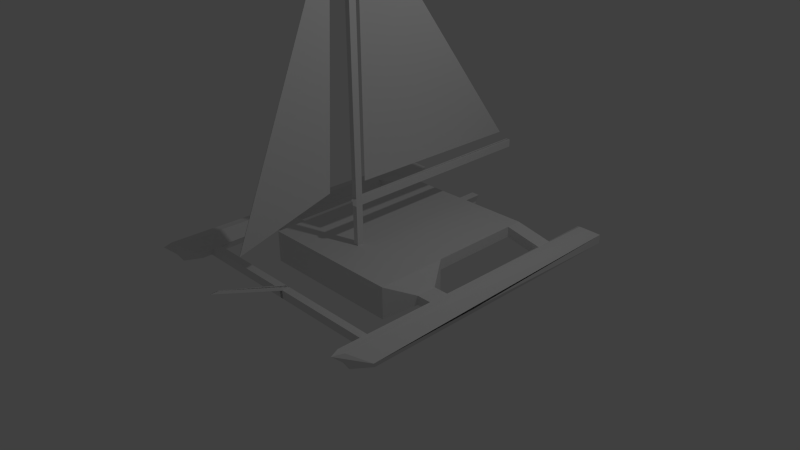 # Source: sailboat.blend  (saved by Blender 2.76.0; exported with 4.5.12 LTS)
import bpy
from mathutils import Matrix  # noqa: F401  (used for matrix-valued properties, if any)

bpy.ops.wm.read_factory_settings(use_empty=True)
scene = bpy.context.scene
scene.name = 'Scene'

# ---- collections
col_collection_1 = bpy.data.collections.new('Collection 1'); scene.collection.children.link(col_collection_1)

# ---- materials (node trees are filled in below, after node groups)
mat_material = bpy.data.materials.new('Material')
mat_material.alpha_threshold = 0.0
mat_material.use_transparent_shadow = False
mat_material.roughness = 0.5
mat_material.line_color = (0.0, 0.0, 0.0, 1.0)

# ---- material node trees

# ---- world
world_world = bpy.data.worlds.new('World'); scene.world = world_world
world_world.color = (0.05088, 0.05088, 0.05088)
world_world.use_sun_shadow = False
world_world.sun_shadow_jitter_overblur = 0.0
world_world.cycles.sampling_method = 'MANUAL'
world_world.cycles.sample_map_resolution = 256

# ---- cameras
cam_camera = bpy.data.cameras.new('Camera')
cam_camera.clip_end = 100.0
cam_camera.lens = 35.0
cam_camera.sensor_width = 32.0
cam_camera.sensor_height = 18.0
cam_camera.ortho_scale = 7.314
cam_camera.dof.focus_distance = 0.0
cam_camera.dof.aperture_fstop = 128.0

# ---- lights
light_lamp = bpy.data.lights.new('Lamp', 'POINT')
light_lamp.transmission_factor = 0.0
light_lamp.cutoff_distance = 30.0
light_lamp.energy = 100.0
light_lamp.shadow_buffer_clip_start = 1.001
light_lamp.shadow_soft_size = 0.1
light_lamp.shadow_maximum_resolution = 0.006
light_lamp.use_absolute_resolution = True
light_lamp.cycles.use_multiple_importance_sampling = False

# ---- meshes
me_cube = bpy.data.meshes.new('Cube')
me_cube.from_pydata([(1.0, 1.0, -0.1975), (1.0, 0.03837, -0.1975), (1.0, 1.0, 0.2361), (1.0, 0.03836, 0.2361), (1.788e-07, 1.0, -0.1975), (0.0, 0.03837, -0.1975), (2.384e-07, 1.0, 0.2361), (-5.364e-07, 0.03837, 0.2361), (1.233, 0.6581, -0.04333), (1.233, 0.3803, -0.04333), (1.233, 0.6581, 0.08192), (1.233, 0.3803, 0.08192), (1.526, 0.6581, -0.04333), (1.526, 0.3803, -0.04333), (1.443, 0.6581, 0.08192), (1.443, 0.3803, 0.08192), (1.799, 0.6581, -0.04333), (1.799, 0.3803, -0.04333), (1.88, 0.6581, 0.08192), (1.88, 0.3803, 0.08192), (1.526, -0.7989, -0.04334), (1.443, -0.8807, 0.08192), (1.799, -0.7989, -0.04334), (1.88, -0.8807, 0.08192), (1.526, 3.17, -0.04333), (1.443, 3.17, 0.08192), (1.799, 3.17, -0.04333), (1.802, 3.17, 0.08192), (1.591, -1.111, 0.2322), (1.702, -1.111, 0.2322), (1.568, 3.034, 0.1674), (1.679, 3.034, 0.1674), (0.0611, 1.0, 0.2361), (0.06422, 0.03837, 0.2361), (-7.792e-08, 0.6074, 0.2361), (0.03417, 0.6045, 0.2361), (-1.521e-07, 0.5154, 0.2361), (0.03449, 0.5069, 0.2361), (-7.792e-08, 0.6074, 4.708), (0.03417, 0.6045, 4.708), (-1.521e-07, 0.5154, 4.708), (0.03449, 0.5069, 4.708), (1.443, -0.6734, 0.08192), (1.526, -0.664, -0.04334), (1.443, -0.5687, 0.08192), (1.526, -0.5588, -0.04334), (-0.02502, -0.6734, 0.08192), (-0.02502, -0.664, -0.04334), (-0.02502, -0.5687, 0.08192), (-0.02502, -0.5588, -0.04334), (1.639, -1.013, -0.04334), (1.638, -1.095, 0.08192), (1.651, -1.252, 0.2322), (0.03417, 0.6045, 0.776), (0.03417, 0.6045, 0.8811), (0.03449, 0.5069, 0.8811), (0.03449, 0.5069, 0.776), (-7.823e-08, 0.6074, 0.776), (-7.823e-08, 0.6074, 0.8811), (-1.527e-07, 0.5154, 0.8811), (-1.527e-07, 0.5154, 0.776), (0.01431, 0.4648, 0.8516), (0.01431, 0.4648, 0.8055), (-0.001235, 0.4637, 0.8516), (-0.001235, 0.4637, 0.8055), (0.03204, 3.38, 0.776), (0.03204, 3.38, 0.8811), (-0.002128, 3.383, 0.776), (-0.002128, 3.383, 0.8811), (-0.002128, 3.383, 0.8811), (-7.823e-08, 0.6818, 1.061), (-0.002128, 3.193, 1.039), (-7.792e-08, 0.6868, 4.43), (-0.001235, 0.1338, 1.066), (-1.521e-07, 0.3178, 4.263), (0.04558, -0.5588, -0.04334), (0.04178, -0.5687, 0.08192), (0.04558, -0.664, -0.04334), (0.04178, -0.6734, 0.08192), (-0.002389, -1.6, 0.4032), (-0.002389, -1.495, 0.4032), (0.00898, -1.495, 0.4032), (0.00898, -1.6, 0.4032), (-0.002389, -1.185, 0.7061), (1.0, 1.0, 0.2361), (2.384e-07, 1.0, 0.2361), (0.0611, 1.0, 0.2361), (1.0, 1.0, 0.2361), (2.384e-07, 1.0, 0.2361), (1.0, 2.47, 0.2361), (2.384e-07, 2.47, 0.2361), (0.0611, 2.47, 0.2361), (1.0, 1.0, 0.09113), (1.0, 2.47, 0.09113), (-0.00719, 1.0, 0.09113), (-0.00719, 2.47, 0.09113), (0.0611, 2.726, 0.2361), (2.384e-07, 2.726, 0.2361), (-0.00719, 2.726, 0.09113), (-0.008136, 2.312, -0.3416), (-0.008136, 2.568, -0.3416), (-0.00791, 2.349, -0.2382), (-0.00791, 2.606, -0.2382), (-0.008136, 2.807, -0.3416), (-0.00791, 2.845, -0.2382), (0.0611, 2.253, 0.2361), (1.0, 2.253, 0.2361), (2.384e-07, 2.253, 0.2361), (1.0, 2.253, 0.09113), (-0.00719, 2.253, 0.09113), (1.659, 2.47, 0.09858), (1.659, 2.47, -0.04635), (1.659, 2.253, 0.09858), (1.659, 2.253, -0.04635)], [(68, 69), (58, 70), (69, 71), (38, 72), (63, 73), (40, 74), (80, 83), (2, 84), (6, 85), (32, 86), (84, 87), (85, 88)], [(2, 3, 11, 10), (2, 0, 4, 6, 32), (1, 3, 33, 7, 5), (37, 36, 7, 33), (0, 1, 5, 4), (11, 9, 13, 15), (0, 2, 10, 8), (3, 1, 9, 11), (1, 0, 8, 9), (13, 12, 16, 17), (9, 8, 12, 13), (10, 11, 15, 14), (8, 10, 14, 12), (16, 18, 19, 17), (18, 16, 26, 27), (51, 50, 22, 23), (17, 19, 23, 22), (42, 43, 20, 21), (13, 17, 22, 50, 20, 43, 45), (24, 25, 27, 26), (12, 14, 25, 24), (16, 12, 24, 26), (51, 21, 28, 52), (25, 27, 31, 30), (28, 30, 31, 29, 52), (29, 31, 27, 23), (21, 25, 30, 28), (2, 32, 35, 37, 33, 3), (32, 6, 34, 35), (55, 54, 39, 41), (39, 38, 40, 41), (54, 58, 38, 39), (59, 55, 41, 40), (58, 59, 40, 38), (76, 75, 49, 48), (15, 13, 45, 44), (48, 49, 47, 46), (75, 77, 47, 49), (77, 78, 46, 47), (78, 76, 81, 82), (23, 51, 52, 29), (21, 20, 50, 51), (34, 36, 60, 57), (57, 60, 59, 58), (36, 37, 56, 60), (60, 56, 62, 64), (35, 34, 57, 53), (54, 53, 65, 66), (37, 35, 53, 56), (56, 53, 54, 55), (64, 62, 61, 63), (55, 59, 63, 61), (59, 60, 64, 63), (56, 55, 61, 62), (65, 67, 68, 66), (53, 57, 67, 65), (58, 54, 66, 68), (57, 58, 68, 67), (71, 70, 72), (42, 44, 76, 78), (43, 42, 78, 77), (45, 43, 77, 75), (44, 45, 75, 76), (82, 81, 80, 79), (48, 46, 79, 80), (76, 48, 80, 81), (46, 78, 82, 79), (83, 73, 74), (105, 106, 89, 91), (107, 105, 91, 90), (106, 2, 92, 108), (108, 92, 94, 109), (89, 93, 95, 91), (95, 90, 97, 98), (97, 96, 98), (91, 95, 98, 96), (90, 91, 96, 97), (102, 101, 99, 100), (98, 95, 101, 102), (102, 100, 103, 104), (93, 108, 109, 95), (106, 108, 113, 112), (6, 32, 105, 107), (32, 2, 106, 105), (110, 112, 113, 111), (93, 89, 110, 111), (108, 93, 111, 113), (89, 106, 112, 110)])
_ca = me_cube.color_attributes.new('Col', 'BYTE_COLOR', 'CORNER')
_ca.data.foreach_set('color', [1.0, 1.0, 1.0, 1.0, 1.0, 0.9131, 0.855, 1.0, 1.0, 1.0, 1.0, 1.0, 1.0, 1.0, 1.0, 1.0, 1.0, 1.0, 1.0, 1.0, 1.0, 1.0, 1.0, 1.0, 1.0, 1.0, 1.0, 1.0, 1.0, 1.0, 1.0, 1.0, 1.0, 1.0, 1.0, 1.0, 1.0, 0.9647, 0.9473, 1.0, 1.0, 0.9131, 0.855, 1.0, 1.0, 0.9131, 0.855, 1.0, 1.0, 0.9131, 0.855, 1.0, 1.0, 0.9131, 0.855, 1.0, 1.0, 1.0, 1.0, 1.0, 1.0, 1.0, 1.0, 1.0, 1.0, 0.9131, 0.855, 1.0, 1.0, 0.9131, 0.855, 1.0, 1.0, 1.0, 1.0, 1.0, 1.0, 1.0, 1.0, 1.0, 1.0, 1.0, 1.0, 1.0, 1.0, 1.0, 1.0, 1.0, 1.0, 1.0, 1.0, 1.0, 1.0, 1.0, 1.0, 1.0, 1.0, 1.0, 1.0, 1.0, 1.0, 1.0, 1.0, 1.0, 1.0, 1.0, 1.0, 1.0, 1.0, 1.0, 1.0, 1.0, 1.0, 1.0, 1.0, 1.0, 1.0, 1.0, 1.0, 1.0, 1.0, 0.9131, 0.855, 1.0, 1.0, 0.9647, 0.9473, 1.0, 1.0, 1.0, 1.0, 1.0, 1.0, 1.0, 1.0, 1.0, 1.0, 1.0, 1.0, 1.0, 1.0, 1.0, 1.0, 1.0, 1.0, 1.0, 1.0, 1.0, 1.0, 1.0, 1.0, 1.0, 1.0, 1.0, 1.0, 1.0, 1.0, 1.0, 1.0, 1.0, 1.0, 1.0, 1.0, 1.0, 1.0, 1.0, 1.0, 1.0, 1.0, 1.0, 1.0, 1.0, 1.0, 1.0, 1.0, 1.0, 1.0, 1.0, 1.0, 1.0, 1.0, 1.0, 1.0, 1.0, 1.0, 1.0, 1.0, 1.0, 1.0, 1.0, 1.0, 1.0, 1.0, 1.0, 1.0, 1.0, 1.0, 1.0, 1.0, 1.0, 1.0, 1.0, 1.0, 1.0, 1.0, 1.0, 1.0, 1.0, 1.0, 1.0, 1.0, 1.0, 1.0, 1.0, 1.0, 1.0, 1.0, 1.0, 1.0, 1.0, 1.0, 1.0, 1.0, 1.0, 1.0, 1.0, 1.0, 1.0, 1.0, 1.0, 1.0, 1.0, 1.0, 1.0, 1.0, 1.0, 1.0, 1.0, 1.0, 1.0, 1.0, 1.0, 1.0, 1.0, 1.0, 1.0, 1.0, 1.0, 1.0, 1.0, 1.0, 1.0, 1.0, 1.0, 1.0, 1.0, 1.0, 1.0, 1.0, 1.0, 1.0, 1.0, 1.0, 1.0, 1.0, 1.0, 1.0, 1.0, 1.0, 1.0, 1.0, 1.0, 1.0, 1.0, 1.0, 1.0, 1.0, 1.0, 1.0, 1.0, 1.0, 1.0, 1.0, 1.0, 1.0, 1.0, 1.0, 1.0, 1.0, 1.0, 1.0, 1.0, 1.0, 1.0, 1.0, 1.0, 1.0, 1.0, 1.0, 1.0, 1.0, 1.0, 1.0, 1.0, 1.0, 1.0, 1.0, 1.0, 1.0, 1.0, 1.0, 1.0, 1.0, 1.0, 1.0, 1.0, 1.0, 1.0, 1.0, 1.0, 1.0, 1.0, 1.0, 1.0, 1.0, 1.0, 1.0, 1.0, 1.0, 1.0, 1.0, 1.0, 1.0, 1.0, 1.0, 1.0, 1.0, 1.0, 1.0, 1.0, 1.0, 1.0, 1.0, 1.0, 1.0, 1.0, 1.0, 1.0, 1.0, 1.0, 1.0, 1.0, 1.0, 1.0, 1.0, 1.0, 1.0, 1.0, 1.0, 1.0, 1.0, 1.0, 1.0, 1.0, 1.0, 1.0, 1.0, 1.0, 1.0, 1.0, 1.0, 1.0, 1.0, 1.0, 1.0, 1.0, 1.0, 1.0, 1.0, 1.0, 1.0, 1.0, 1.0, 1.0, 1.0, 1.0, 1.0, 1.0, 1.0, 1.0, 1.0, 1.0, 1.0, 1.0, 1.0, 1.0, 1.0, 1.0, 1.0, 1.0, 1.0, 1.0, 1.0, 1.0, 1.0, 1.0, 1.0, 1.0, 1.0, 1.0, 1.0, 1.0, 1.0, 1.0, 1.0, 1.0, 1.0, 1.0, 1.0, 1.0, 1.0, 1.0, 1.0, 1.0, 1.0, 1.0, 1.0, 1.0, 1.0, 1.0, 1.0, 1.0, 1.0, 1.0, 1.0, 1.0, 1.0, 1.0, 1.0, 1.0, 1.0, 1.0, 1.0, 1.0, 1.0, 1.0, 1.0, 1.0, 1.0, 1.0, 1.0, 1.0, 1.0, 1.0, 1.0, 1.0, 1.0, 1.0, 1.0, 1.0, 1.0, 1.0, 1.0, 1.0, 1.0, 1.0, 1.0, 1.0, 1.0, 1.0, 1.0, 1.0, 1.0, 0.9131, 0.855, 1.0, 1.0, 0.9131, 0.855, 1.0, 1.0, 1.0, 1.0, 1.0, 1.0, 1.0, 1.0, 1.0, 1.0, 1.0, 1.0, 1.0, 1.0, 1.0, 1.0, 1.0, 1.0, 1.0, 1.0, 1.0, 1.0, 1.0, 1.0, 1.0, 1.0, 1.0, 1.0, 1.0, 1.0, 1.0, 1.0, 1.0, 1.0, 1.0, 1.0, 1.0, 1.0, 1.0, 1.0, 1.0, 1.0, 1.0, 1.0, 1.0, 1.0, 1.0, 1.0, 1.0, 1.0, 1.0, 1.0, 1.0, 1.0, 1.0, 1.0, 1.0, 1.0, 1.0, 1.0, 1.0, 1.0, 1.0, 1.0, 1.0, 1.0, 1.0, 1.0, 1.0, 1.0, 0.9911, 0.9823, 1.0, 1.0, 1.0, 1.0, 1.0, 1.0, 1.0, 1.0, 1.0, 1.0, 1.0, 1.0, 1.0, 1.0, 1.0, 1.0, 1.0, 1.0, 1.0, 1.0, 1.0, 1.0, 1.0, 1.0, 1.0, 1.0, 1.0, 1.0, 1.0, 1.0, 1.0, 1.0, 1.0, 1.0, 1.0, 1.0, 1.0, 1.0, 1.0, 1.0, 1.0, 1.0, 1.0, 1.0, 1.0, 1.0, 1.0, 1.0, 1.0, 1.0, 1.0, 1.0, 1.0, 1.0, 1.0, 1.0, 1.0, 1.0, 1.0, 1.0, 1.0, 1.0, 1.0, 1.0, 1.0, 1.0, 1.0, 1.0, 1.0, 1.0, 1.0, 1.0, 1.0, 1.0, 1.0, 1.0, 1.0, 1.0, 1.0, 1.0, 1.0, 1.0, 1.0, 1.0, 1.0, 1.0, 1.0, 1.0, 1.0, 1.0, 1.0, 1.0, 1.0, 1.0, 1.0, 1.0, 1.0, 1.0, 1.0, 1.0, 1.0, 1.0, 1.0, 1.0, 1.0, 1.0, 1.0, 1.0, 1.0, 1.0, 1.0, 1.0, 1.0, 1.0, 1.0, 1.0, 1.0, 1.0, 1.0, 1.0, 1.0, 1.0, 1.0, 1.0, 1.0, 1.0, 1.0, 1.0, 1.0, 1.0, 1.0, 1.0, 1.0, 1.0, 1.0, 1.0, 1.0, 1.0, 1.0, 1.0, 1.0, 1.0, 1.0, 1.0, 1.0, 1.0, 1.0, 1.0, 1.0, 1.0, 1.0, 1.0, 1.0, 1.0, 1.0, 1.0, 1.0, 1.0, 1.0, 1.0, 1.0, 1.0, 1.0, 1.0, 1.0, 1.0, 1.0, 1.0, 1.0, 1.0, 1.0, 1.0, 1.0, 1.0, 1.0, 1.0, 1.0, 1.0, 1.0, 1.0, 1.0, 1.0, 1.0, 1.0, 1.0, 1.0, 1.0, 1.0, 1.0, 1.0, 1.0, 1.0, 1.0, 1.0, 0.9047, 0.7835, 1.0, 1.0, 0.9823, 0.956, 1.0, 1.0, 0.9823, 0.956, 1.0, 1.0, 0.9047, 0.7835, 1.0, 1.0, 0.9647, 0.9131, 1.0, 1.0, 0.9823, 0.9473, 1.0, 1.0, 1.0, 1.0, 1.0, 1.0, 1.0, 1.0, 1.0, 1.0, 1.0, 1.0, 1.0, 1.0, 1.0, 1.0, 1.0, 1.0, 1.0, 1.0, 1.0, 1.0, 0.956, 0.8963, 1.0, 1.0, 1.0, 1.0, 1.0, 1.0, 1.0, 1.0, 1.0, 1.0, 1.0, 1.0, 1.0, 1.0, 1.0, 1.0, 1.0, 1.0, 1.0, 1.0, 1.0, 1.0, 1.0, 1.0, 1.0, 1.0, 1.0, 1.0, 1.0, 1.0, 1.0, 1.0, 1.0, 1.0, 1.0, 1.0, 1.0, 1.0, 1.0, 1.0, 1.0, 1.0, 0.9823, 0.9473, 1.0, 1.0, 0.9647, 0.9131, 1.0, 1.0, 0.9823, 0.9647, 1.0, 1.0, 0.9911, 0.9823, 1.0, 1.0, 0.9911, 0.9823, 1.0, 1.0, 1.0, 1.0, 1.0, 1.0, 0.9911, 0.9823, 1.0, 1.0, 0.9823, 0.9647, 1.0, 1.0, 1.0, 1.0, 1.0, 1.0, 1.0, 1.0, 1.0, 1.0, 1.0, 1.0, 1.0, 1.0, 1.0, 1.0, 1.0, 1.0, 0.9047, 0.7835, 1.0, 1.0, 0.9911, 0.9823, 1.0, 1.0, 0.9823, 0.9647, 1.0, 1.0, 0.9647, 0.9131, 1.0, 1.0, 1.0, 1.0, 1.0, 1.0, 1.0, 1.0, 1.0, 1.0, 1.0, 1.0, 1.0, 1.0, 1.0, 1.0, 1.0, 1.0, 1.0, 1.0, 1.0, 1.0, 1.0, 1.0, 1.0, 1.0, 1.0, 1.0, 1.0, 1.0, 1.0, 1.0, 1.0, 1.0, 1.0, 1.0, 1.0, 1.0, 1.0, 1.0, 1.0, 1.0, 1.0, 1.0, 1.0, 1.0, 1.0, 1.0, 1.0, 1.0, 1.0, 1.0, 1.0, 1.0, 1.0, 1.0, 1.0, 1.0, 1.0, 1.0, 1.0, 1.0, 1.0, 1.0, 1.0, 1.0, 1.0, 1.0, 1.0, 1.0, 1.0, 1.0, 1.0, 1.0, 1.0, 1.0, 1.0, 1.0, 1.0, 1.0, 1.0, 1.0, 0.9911, 0.9823, 1.0, 1.0, 1.0, 1.0, 1.0, 1.0, 1.0, 1.0, 1.0, 1.0, 1.0, 1.0, 1.0, 1.0, 1.0, 1.0, 1.0, 1.0, 1.0, 1.0, 1.0, 1.0, 1.0, 1.0, 1.0, 1.0, 1.0, 1.0, 1.0, 1.0, 1.0, 1.0, 1.0, 1.0, 1.0, 1.0, 1.0, 1.0, 1.0, 1.0, 1.0, 1.0, 1.0, 1.0, 1.0, 1.0, 1.0, 1.0, 1.0, 1.0, 1.0, 1.0, 1.0, 1.0, 1.0, 1.0, 1.0, 1.0, 1.0, 1.0, 1.0, 1.0, 1.0, 1.0, 1.0, 1.0, 1.0, 1.0, 1.0, 1.0, 1.0, 1.0, 1.0, 1.0, 1.0, 1.0, 1.0, 1.0, 1.0, 1.0, 1.0, 1.0, 1.0, 1.0, 1.0, 1.0, 1.0, 1.0, 1.0, 1.0, 1.0, 1.0, 1.0, 1.0, 1.0, 1.0, 1.0, 1.0, 1.0, 1.0, 1.0, 1.0, 1.0, 1.0, 1.0, 1.0, 1.0, 1.0, 1.0, 1.0, 1.0, 1.0, 1.0, 1.0, 1.0, 1.0, 1.0, 1.0, 1.0, 1.0, 1.0, 1.0, 1.0, 1.0, 1.0, 1.0, 1.0, 1.0, 1.0, 1.0, 1.0, 1.0, 1.0, 1.0, 1.0, 1.0, 1.0, 1.0, 1.0, 1.0, 1.0, 1.0, 1.0, 1.0, 1.0, 1.0, 1.0, 1.0, 1.0, 1.0, 1.0, 1.0, 1.0, 1.0, 1.0, 1.0, 1.0, 1.0, 1.0, 1.0, 1.0, 1.0, 1.0, 1.0, 1.0, 1.0, 1.0, 1.0, 1.0, 1.0, 1.0, 1.0, 1.0, 1.0, 1.0, 1.0, 1.0, 1.0, 1.0, 1.0, 1.0, 1.0, 1.0, 1.0, 1.0, 1.0, 1.0, 1.0, 1.0, 1.0, 1.0, 1.0, 1.0, 1.0, 1.0, 1.0, 1.0, 1.0, 1.0, 1.0, 1.0, 1.0, 1.0, 1.0, 1.0, 1.0, 1.0, 1.0, 1.0, 1.0, 1.0, 1.0, 1.0, 1.0, 1.0, 1.0, 1.0, 1.0, 1.0, 1.0, 1.0, 1.0, 1.0, 1.0, 1.0, 1.0, 1.0, 1.0, 1.0, 1.0, 1.0, 1.0, 1.0, 1.0, 1.0, 1.0, 1.0, 1.0, 1.0, 1.0, 1.0, 1.0, 1.0, 1.0, 1.0, 1.0, 1.0, 1.0, 1.0, 1.0, 1.0, 1.0, 1.0, 1.0, 1.0, 1.0, 1.0, 1.0, 1.0, 1.0, 1.0, 1.0, 1.0, 1.0, 1.0, 1.0, 1.0, 1.0, 1.0, 1.0, 1.0, 1.0, 1.0, 1.0, 1.0, 1.0, 1.0, 1.0, 1.0, 1.0, 1.0, 1.0, 1.0, 1.0, 1.0, 1.0, 1.0, 1.0, 1.0, 1.0, 1.0, 1.0, 1.0, 1.0, 1.0, 1.0, 1.0, 1.0, 1.0, 1.0, 1.0, 1.0, 1.0, 1.0, 1.0, 1.0, 1.0, 1.0, 1.0, 1.0, 1.0, 1.0, 1.0, 1.0, 1.0, 1.0, 1.0, 1.0, 1.0, 1.0, 1.0, 1.0, 1.0, 1.0, 1.0, 1.0, 1.0, 1.0, 1.0, 1.0, 1.0, 1.0, 1.0, 1.0, 1.0, 1.0, 1.0, 1.0, 1.0, 1.0, 1.0, 1.0, 1.0, 1.0, 1.0, 1.0, 1.0, 1.0, 1.0, 1.0, 1.0, 1.0, 1.0, 1.0, 1.0, 1.0, 1.0, 1.0, 1.0, 1.0, 1.0, 1.0, 1.0, 1.0, 1.0, 1.0, 1.0, 1.0, 1.0, 1.0, 1.0, 1.0, 1.0, 1.0, 1.0, 1.0, 1.0, 1.0, 1.0, 1.0, 1.0, 1.0, 1.0, 1.0, 1.0, 1.0, 1.0, 1.0, 1.0, 1.0, 1.0, 1.0, 1.0, 1.0, 1.0, 1.0, 1.0, 1.0, 1.0, 1.0, 1.0, 1.0, 1.0, 1.0, 1.0, 1.0, 1.0, 1.0, 1.0, 1.0, 1.0, 1.0, 1.0, 1.0, 1.0, 1.0, 1.0, 1.0, 1.0, 1.0, 1.0, 1.0, 1.0, 1.0, 1.0, 1.0, 1.0, 1.0, 1.0, 1.0, 1.0, 1.0, 1.0, 1.0, 1.0, 1.0, 1.0, 1.0, 1.0, 1.0, 1.0, 1.0, 1.0, 1.0, 1.0, 1.0, 1.0, 1.0, 1.0])
me_cube.materials.append(mat_material)
me_cube.use_remesh_preserve_volume = False
me_cube.use_remesh_preserve_attributes = False
me_cube.use_mirror_vertex_groups = False
me_cube.update()

# ---- objects
ob_cube = bpy.data.objects.new('Cube', me_cube)
ob_lamp = bpy.data.objects.new('Lamp', light_lamp)
ob_camera = bpy.data.objects.new('Camera', cam_camera)

# ---- transforms, parenting, visibility, modifiers, constraints
ob_cube.location = (0.0, -0.7943, 0.0)
ob_cube.lock_rotations_4d = False
ob_cube.empty_display_type = 'ARROWS'
ob_cube.lineart.crease_threshold = 0.0
_m = ob_cube.modifiers.new('Mirror', 'MIRROR')
ob_lamp.location = (4.076, 1.005, 5.904)
ob_lamp.rotation_euler = (0.6503, 0.05522, 1.866)
ob_lamp.lock_rotations_4d = False
ob_lamp.empty_display_type = 'ARROWS'
ob_lamp.color = (0.0, 0.0, 0.0, 0.0)
ob_lamp.lineart.crease_threshold = 0.0
ob_camera.location = (7.481, -6.508, 5.344)
ob_camera.rotation_euler = (1.109, 0.01082, 0.8149)
ob_camera.lock_rotations_4d = False
ob_camera.empty_display_type = 'ARROWS'
ob_camera.color = (0.0, 0.0, 0.0, 0.0)
ob_camera.display_type = 'WIRE'
ob_camera.lineart.crease_threshold = 0.0

# ---- collection membership
col_collection_1.objects.link(ob_cube)
col_collection_1.objects.link(ob_lamp)
col_collection_1.objects.link(ob_camera)

# ---- scene / render settings (as saved in the file)
scene.camera = ob_camera
scene.frame_start = 1; scene.frame_end = 250; scene.frame_set(1)
scene.render.engine = 'BLENDER_EEVEE_NEXT'
scene.render.resolution_percentage = 50
scene.render.dither_intensity = 0.0
scene.cycles.use_denoising = False
scene.cycles.samples = 10
scene.cycles.sampling_pattern = 'TABULATED_SOBOL'
scene.cycles.light_sampling_threshold = 0.0
scene.cycles.use_adaptive_sampling = False
scene.cycles.use_light_tree = False
scene.cycles.blur_glossy = 0.0
scene.cycles.pixel_filter_type = 'GAUSSIAN'
scene.cycles.sample_clamp_indirect = 0.0
scene.view_settings.view_transform = 'Standard'
bpy.context.view_layer.update()
